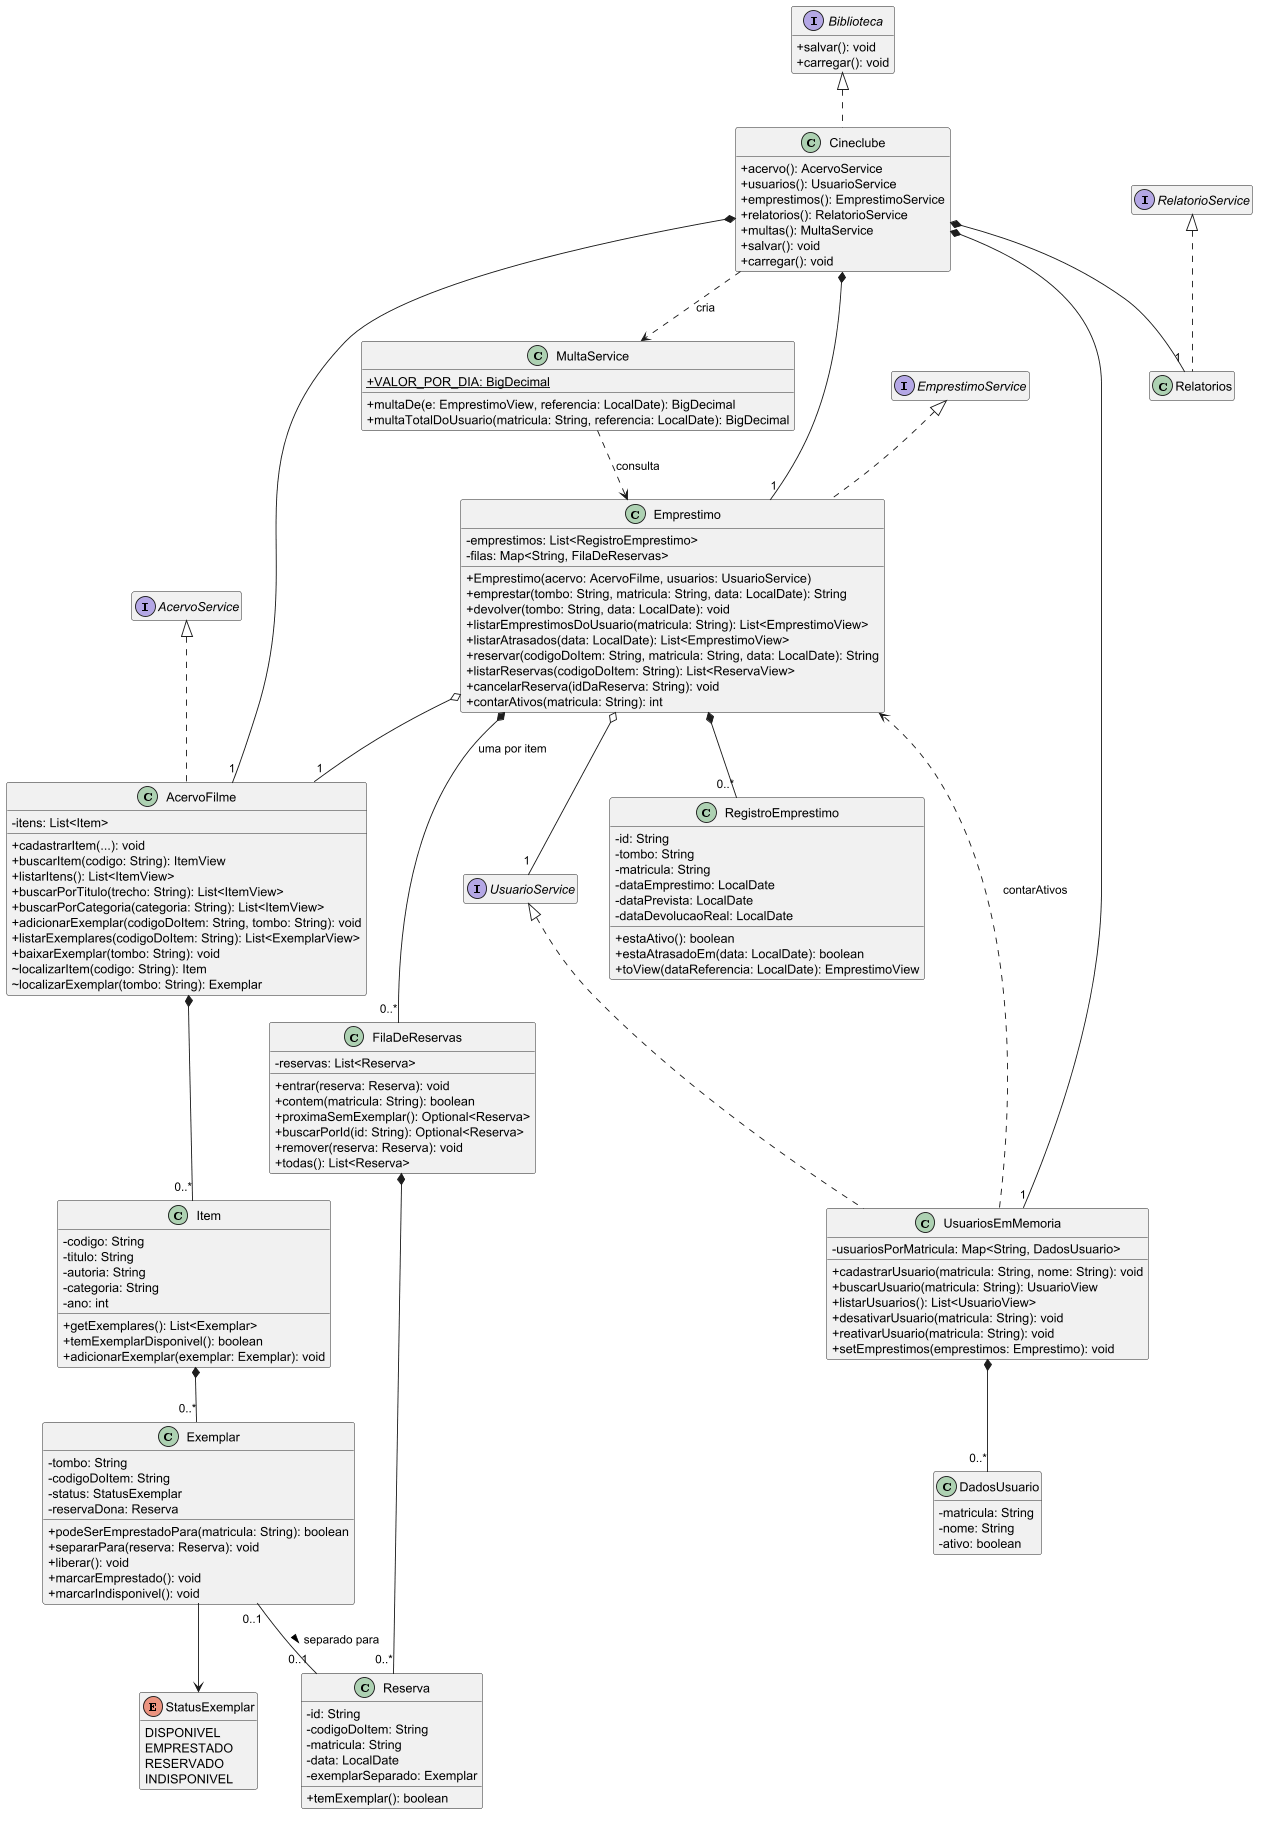

The diagram above was rendered by PlantUML. Its source (embedded in the PNG):
@startuml
' Modelo de domínio do sistema: Entrega 2.
' Corresponde ao código do pacote filme/.

hide empty members
skinparam classAttributeIconSize 0
skinparam defaultTextAlignment center

enum StatusExemplar {
    DISPONIVEL
    EMPRESTADO
    RESERVADO
    INDISPONIVEL
}

interface Biblioteca {
    + salvar(): void
    + carregar(): void
}
interface AcervoService
interface UsuarioService
interface EmprestimoService
interface RelatorioService

class Cineclube {
    + acervo(): AcervoService
    + usuarios(): UsuarioService
    + emprestimos(): EmprestimoService
    + relatorios(): RelatorioService
    + multas(): MultaService
    + salvar(): void
    + carregar(): void
}

class Item {
    - codigo: String
    - titulo: String
    - autoria: String
    - categoria: String
    - ano: int
    + getExemplares(): List<Exemplar>
    + temExemplarDisponivel(): boolean
    + adicionarExemplar(exemplar: Exemplar): void
}

class Exemplar {
    - tombo: String
    - codigoDoItem: String
    - status: StatusExemplar
    - reservaDona: Reserva
    + podeSerEmprestadoPara(matricula: String): boolean
    + separarPara(reserva: Reserva): void
    + liberar(): void
    + marcarEmprestado(): void
    + marcarIndisponivel(): void
}

class Reserva {
    - id: String
    - codigoDoItem: String
    - matricula: String
    - data: LocalDate
    - exemplarSeparado: Exemplar
    + temExemplar(): boolean
}

class FilaDeReservas {
    - reservas: List<Reserva>
    + entrar(reserva: Reserva): void
    + contem(matricula: String): boolean
    + proximaSemExemplar(): Optional<Reserva>
    + buscarPorId(id: String): Optional<Reserva>
    + remover(reserva: Reserva): void
    + todas(): List<Reserva>
}

class AcervoFilme {
    - itens: List<Item>
    + cadastrarItem(...): void
    + buscarItem(codigo: String): ItemView
    + listarItens(): List<ItemView>
    + buscarPorTitulo(trecho: String): List<ItemView>
    + buscarPorCategoria(categoria: String): List<ItemView>
    + adicionarExemplar(codigoDoItem: String, tombo: String): void
    + listarExemplares(codigoDoItem: String): List<ExemplarView>
    + baixarExemplar(tombo: String): void
    ~ localizarItem(codigo: String): Item
    ~ localizarExemplar(tombo: String): Exemplar
}

class UsuariosEmMemoria {
    - usuariosPorMatricula: Map<String, DadosUsuario>
    + cadastrarUsuario(matricula: String, nome: String): void
    + buscarUsuario(matricula: String): UsuarioView
    + listarUsuarios(): List<UsuarioView>
    + desativarUsuario(matricula: String): void
    + reativarUsuario(matricula: String): void
    + setEmprestimos(emprestimos: Emprestimo): void
}

class DadosUsuario {
    - matricula: String
    - nome: String
    - ativo: boolean
}

class Emprestimo {
    - emprestimos: List<RegistroEmprestimo>
    - filas: Map<String, FilaDeReservas>
    + Emprestimo(acervo: AcervoFilme, usuarios: UsuarioService)
    + emprestar(tombo: String, matricula: String, data: LocalDate): String
    + devolver(tombo: String, data: LocalDate): void
    + listarEmprestimosDoUsuario(matricula: String): List<EmprestimoView>
    + listarAtrasados(data: LocalDate): List<EmprestimoView>
    + reservar(codigoDoItem: String, matricula: String, data: LocalDate): String
    + listarReservas(codigoDoItem: String): List<ReservaView>
    + cancelarReserva(idDaReserva: String): void
    + contarAtivos(matricula: String): int
}

class RegistroEmprestimo {
    - id: String
    - tombo: String
    - matricula: String
    - dataEmprestimo: LocalDate
    - dataPrevista: LocalDate
    - dataDevolucaoReal: LocalDate
    + estaAtivo(): boolean
    + estaAtrasadoEm(data: LocalDate): boolean
    + toView(dataReferencia: LocalDate): EmprestimoView
}

class MultaService {
    {static} + VALOR_POR_DIA: BigDecimal
    + multaDe(e: EmprestimoView, referencia: LocalDate): BigDecimal
    + multaTotalDoUsuario(matricula: String, referencia: LocalDate): BigDecimal
}

class Relatorios

Biblioteca <|.. Cineclube
AcervoService <|.. AcervoFilme
UsuarioService <|.. UsuariosEmMemoria
EmprestimoService <|.. Emprestimo
RelatorioService <|.. Relatorios

Cineclube *-- "1" AcervoFilme
Cineclube *-- "1" UsuariosEmMemoria
Cineclube *-- "1" Emprestimo
Cineclube *-- "1" Relatorios

AcervoFilme *-- "0..*" Item
Item *-- "0..*" Exemplar
Exemplar --> StatusExemplar
Exemplar "0..1" -- "0..1" Reserva : separado para >

UsuariosEmMemoria *-- "0..*" DadosUsuario
UsuariosEmMemoria ..> Emprestimo : contarAtivos

Emprestimo o-- "1" AcervoFilme
Emprestimo o-- "1" UsuarioService
Emprestimo *-- "0..*" RegistroEmprestimo
Emprestimo *-- "0..*" FilaDeReservas : uma por item
FilaDeReservas *-- "0..*" Reserva

MultaService ..> Emprestimo : consulta
Cineclube ..> MultaService : cria
@enduml